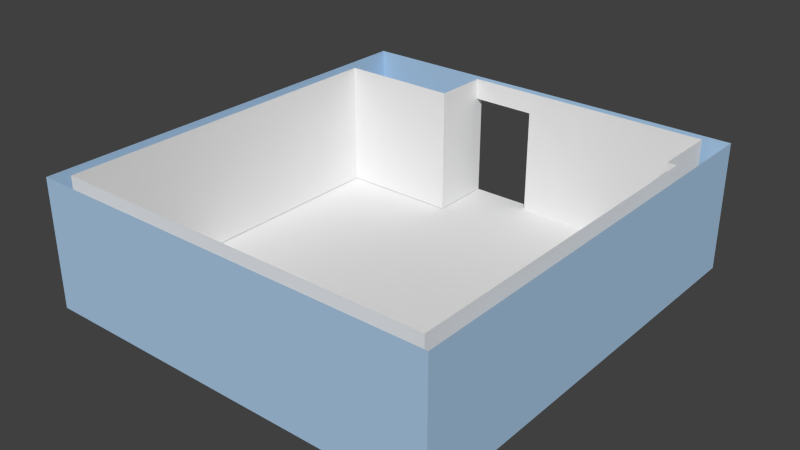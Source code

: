 # Source: ComputingRoom.blend  (saved by Blender 2.69.0; exported with 4.5.12 LTS)
import bpy
from mathutils import Matrix  # noqa: F401  (used for matrix-valued properties, if any)

bpy.ops.wm.read_factory_settings(use_empty=True)
scene = bpy.context.scene
scene.name = 'Scene'

# ---- collections
col_collection_1 = bpy.data.collections.new('Collection 1'); scene.collection.children.link(col_collection_1)

# ---- materials (node trees are filled in below, after node groups)
mat_exterior = bpy.data.materials.new('Exterior')
mat_exterior.alpha_threshold = 0.0
mat_exterior.use_transparent_shadow = False
mat_exterior.diffuse_color = (0.4122, 0.5964, 0.8, 1.0)
mat_exterior.roughness = 0.5
mat_exterior.line_color = (0.0, 0.0, 0.0, 1.0)
mat_interior = bpy.data.materials.new('Interior')
mat_interior.alpha_threshold = 0.0
mat_interior.use_transparent_shadow = False
mat_interior.roughness = 0.5
mat_interior.line_color = (0.0, 0.0, 0.0, 1.0)

# ---- material node trees

# ---- world
world_world = bpy.data.worlds.new('World'); scene.world = world_world
world_world.color = (0.05088, 0.05088, 0.05088)
world_world.use_sun_shadow = False
world_world.sun_shadow_jitter_overblur = 0.0
world_world.cycles.sampling_method = 'MANUAL'
world_world.cycles.sample_map_resolution = 256

# ---- meshes
me_plane = bpy.data.meshes.new('Plane')
me_plane.from_pydata([(5.162, -4.999, -0.001886), (-4.438, -4.999, -0.001886), (5.162, 5.211, -0.001884), (-4.438, 5.201, -0.00188)], [], [(1, 0, 2, 3)])
_uv = me_plane.uv_layers.new(name='UV coord')
_uv.uv.foreach_set('vector', [-6.14, -5.686, 11.14, -5.686, 11.14, 12.69, -6.14, 12.67])
me_plane.use_remesh_preserve_volume = False
me_plane.use_remesh_preserve_attributes = False
me_plane.use_mirror_vertex_groups = False
me_plane.update()
me_cube = bpy.data.meshes.new('Cube')
me_cube.from_pydata([(1.0, -1.0, -1.0), (-1.0, -1.0, -1.0), (1.0, -1.0, 1.0), (-1.0, -1.0, 1.0), (0.9292, -0.9333, -1.0), (0.9292, -0.9333, 1.0), (0.9292, 0.6588, -1.0), (0.9292, 0.6588, 1.0), (0.9292, 0.6588, -1.0), (0.9292, 0.6588, 1.0), (1.0, 1.002, -1.0), (1.0, 1.002, 1.0), (0.8833, 0.6588, -1.0), (0.8833, 0.6588, 1.0), (-0.9292, -0.9333, -0.9923), (-0.9292, -0.9333, 1.008), (-1.0, 1.0, -1.0), (-1.0, 1.0, 1.0), (-0.9292, 0.7068, 1.008), (-0.9292, 0.7068, -0.9923), (-0.3407, 0.9991, -0.9987), (-0.3407, 0.9991, 1.001), (-0.3417, 0.7051, 1.008), (-0.3417, 0.7051, -0.9923), (0.8833, 0.9627, -1.0), (0.8833, 0.9627, 1.0), (-0.02292, 1.002, -1.0), (-0.02292, 1.002, 1.0), (-0.02292, 0.9628, -1.0), (-0.02292, 0.9628, 1.0), (-0.3412, 0.9598, -0.9923), (-0.02292, 1.002, 0.6667), (-0.02292, 0.9628, 0.6667), (-0.3412, 0.9598, 1.008), (-0.3412, 0.9598, 0.6744), (-0.3407, 0.9991, 0.6679), (-0.3409, 0.9795, -0.9955)], [(8, 6), (7, 9)], [(1, 0, 2, 3), (4, 5, 7, 6), (0, 10, 11, 2), (8, 9, 13, 12), (14, 15, 5, 4), (3, 17, 16, 1), (14, 19, 18, 15), (18, 19, 23, 22), (30, 36, 20, 35, 34, 33, 22, 23), (31, 35, 20, 16, 17, 21, 27, 11, 10, 26), (13, 25, 24, 12), (28, 32, 31, 26), (29, 33, 34, 32, 28, 24, 25)])
me_cube.polygons.foreach_set('material_index', [0, 1, 0, 1, 1, 0, 1, 1, 1, 0, 1, 0, 1])
_uv = me_cube.uv_layers.new(name='UV coord')
_uv.uv.foreach_set('vector', [1.0, 0.75, 4.8, 0.75, 4.8, 1.89, 1.0, 1.89, -2.092, 0.4983, -2.092, 2.388, 2.206, 2.388, 2.206, 0.4983, -2.8, 0.75, 1.004, 0.75, 1.004, 1.89, -2.8, 1.89, 2.936, 0.4983, 2.936, 2.388, 2.813, 2.388, 2.813, 0.4983, -2.081, 0.5056, -2.081, 2.396, 2.936, 2.388, 2.936, 0.4983, -2.8, 0.75, 1.0, 0.75, 1.0, -0.39, -2.8, -0.39, -2.092, 0.5056, 2.336, 0.5056, 2.336, 2.396, -2.092, 2.396, -2.081, 0.5056, -2.081, -1.384, -0.4949, -1.384, -0.4949, 0.5056, 3.019, 0.5056, 3.072, 0.5025, 3.125, 0.4995, 3.125, 2.074, 3.019, 2.081, 3.019, 2.396, 2.331, 2.396, 2.331, 0.5056, -0.9435, 0.56, -1.547, 0.5607, -1.547, -0.3893, -2.8, -0.39, -2.8, 0.75, -1.547, 0.7507, -0.9435, 0.75, 1.0, 0.75, 1.0, -0.39, -0.9435, -0.39, 2.206, 0.4983, 3.027, 0.4983, 3.027, -1.392, 2.206, -1.392, 0.0, 0.0, 0.0, 0.0, 0.0, 0.0, 0.0, 0.0, 0.3658, 0.4983, -0.4935, 0.5056, -0.4935, 0.1906, 0.3658, 0.1833, 0.3658, -1.392, 2.813, -1.392, 2.813, 0.4983])
me_cube.materials.append(mat_exterior)
me_cube.materials.append(mat_interior)
me_cube.use_remesh_preserve_volume = False
me_cube.use_remesh_preserve_attributes = False
me_cube.use_mirror_vertex_groups = False
me_cube.update()

# ---- objects
ob_floor = bpy.data.objects.new('Floor', me_plane)
ob_walls = bpy.data.objects.new('Walls', me_cube)

# ---- transforms, parenting, visibility, modifiers, constraints
ob_floor.location = (-0.362, -0.1006, 0.001886)
ob_floor.lineart.crease_threshold = 0.0
ob_walls.location = (0.0, 0.0, 1.5)
ob_walls.scale = (4.8, 5.1, 1.5)
ob_walls.lock_rotations_4d = False
ob_walls.empty_display_type = 'ARROWS'
ob_walls.lineart.crease_threshold = 0.0

# ---- collection membership
col_collection_1.objects.link(ob_floor)
col_collection_1.objects.link(ob_walls)

# ---- scene / render settings (as saved in the file)
scene.frame_start = 1; scene.frame_end = 250; scene.frame_set(108)
scene.render.engine = 'BLENDER_EEVEE_NEXT'
scene.render.image_settings.compression = 90
scene.render.resolution_percentage = 50
scene.render.dither_intensity = 0.0
scene.cycles.use_denoising = False
scene.cycles.samples = 10
scene.cycles.sampling_pattern = 'TABULATED_SOBOL'
scene.cycles.light_sampling_threshold = 0.0
scene.cycles.use_adaptive_sampling = False
scene.cycles.use_light_tree = False
scene.cycles.blur_glossy = 0.0
scene.cycles.volume_bounces = 1
scene.cycles.pixel_filter_type = 'GAUSSIAN'
scene.cycles.sample_clamp_indirect = 0.0
scene.view_settings.view_transform = 'Standard'
bpy.context.view_layer.update()

# ---- added for rendering (the .blend has no active camera and no usable light): camera, sun
cam_auto = bpy.data.cameras.new('AutoCamera')
cam_auto.lens = 50.0
cam_auto.sensor_width = 36.0
cam_auto.clip_end = 1000.0
ob_auto_camera = bpy.data.objects.new('AutoCamera', cam_auto)
scene.collection.objects.link(ob_auto_camera)
ob_auto_camera.location = (13.2625, -15.91, 12.1158)
ob_auto_camera.rotation_euler = (1.09748, -7.21219e-08, 0.694738)
scene.camera = ob_auto_camera
light_auto_sun = bpy.data.lights.new('AutoSun', 'SUN')
light_auto_sun.energy = 3.0
light_auto_sun.angle = 0.0523599
ob_auto_sun = bpy.data.objects.new('AutoSun', light_auto_sun)
scene.collection.objects.link(ob_auto_sun)
ob_auto_sun.rotation_euler = (0.872665, 0.174533, 0.523599)
bpy.context.view_layer.update()
